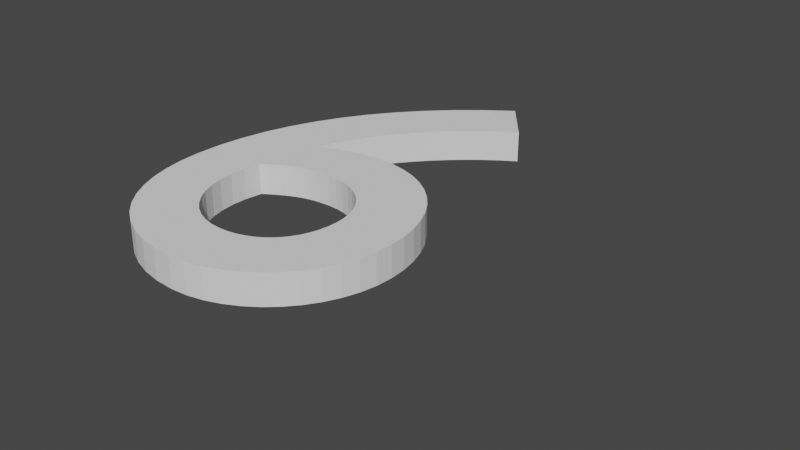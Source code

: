 # Source: 6.blend  (saved by Blender 2.82.7; exported with 4.5.12 LTS)
import bpy
from mathutils import Matrix  # noqa: F401  (used for matrix-valued properties, if any)

bpy.ops.wm.read_factory_settings(use_empty=True)
scene = bpy.context.scene
scene.name = 'Scene'

# ---- collections
col_collection = bpy.data.collections.new('Collection'); scene.collection.children.link(col_collection)

# ---- world
world_world = bpy.data.worlds.new('World'); scene.world = world_world
world_world.use_nodes = True; world_world.node_tree.nodes.clear()
_N = world_world.node_tree.nodes; _L = world_world.node_tree.links
n0 = _N.new('ShaderNodeOutputWorld'); n0.name = 'World Output'; n0.location = (300, 300)
n1 = _N.new('ShaderNodeBackground'); n1.name = 'Background'; n1.location = (10, 300)
n1.inputs[0].default_value = (0.05088, 0.05088, 0.05088, 1.0)
_L.new(n1.outputs[0], n0.inputs[0])
n0.is_active_output = True
world_world.color = (0.05088, 0.05088, 0.05088)
world_world.use_sun_shadow = False
world_world.sun_shadow_jitter_overblur = 0.0

# ---- curves / text
txt_text = bpy.data.curves.new('Text', 'FONT')
txt_text.dimensions = '2D'
txt_text.body = '6'
txt_text.use_path_clamp = True

# ---- objects
ob_text = bpy.data.objects.new('Text', txt_text)

# ---- transforms, parenting, visibility, modifiers, constraints
ob_text.location = (0.0, 0.0, 0.0)
ob_text.lineart.crease_threshold = 0.0
_m = ob_text.modifiers.new('Solidify', 'SOLIDIFY')
_m.thickness = -0.05
_m.nonmanifold_merge_threshold = 0.0003

# ---- collection membership
col_collection.objects.link(ob_text)

# ---- scene / render settings (as saved in the file)
scene.frame_start = 1; scene.frame_end = 250; scene.frame_set(1)
scene.render.engine = 'BLENDER_EEVEE_NEXT'
scene.cycles.use_denoising = False
scene.cycles.samples = 128
scene.cycles.sampling_pattern = 'TABULATED_SOBOL'
scene.cycles.use_adaptive_sampling = False
scene.cycles.use_light_tree = False
scene.view_settings.view_transform = 'Filmic'
bpy.context.view_layer.update()

# ---- added for rendering (the .blend has no active camera and no usable light): camera, sun
cam_auto = bpy.data.cameras.new('AutoCamera')
cam_auto.lens = 50.0
cam_auto.sensor_width = 36.0
cam_auto.clip_end = 1000.0
ob_auto_camera = bpy.data.objects.new('AutoCamera', cam_auto)
scene.collection.objects.link(ob_auto_camera)
ob_auto_camera.location = (1.28723, -0.774672, 0.729781)
ob_auto_camera.rotation_euler = (1.09748, -7.21219e-08, 0.694738)
scene.camera = ob_auto_camera
light_auto_sun = bpy.data.lights.new('AutoSun', 'SUN')
light_auto_sun.energy = 3.0
light_auto_sun.angle = 0.0523599
ob_auto_sun = bpy.data.objects.new('AutoSun', light_auto_sun)
scene.collection.objects.link(ob_auto_sun)
ob_auto_sun.rotation_euler = (0.872665, 0.174533, 0.523599)
bpy.context.view_layer.update()

